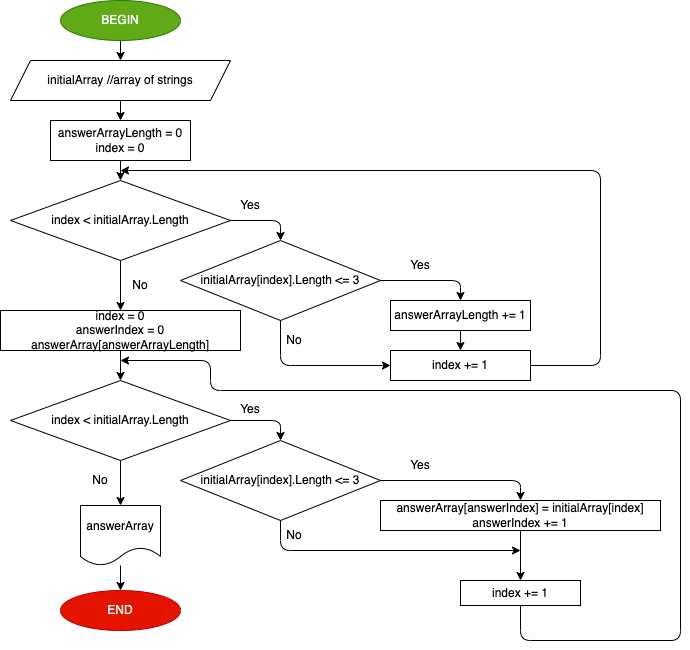

The diagram above was exported from draw.io. Its source (the exported page's mxGraphModel, read from the mxfile embedded in the PNG):
<mxGraphModel dx="854" dy="606" grid="1" gridSize="10" guides="1" tooltips="1" connect="1" arrows="1" fold="1" page="1" pageScale="1" pageWidth="827" pageHeight="1169" math="0" shadow="0">
  <root>
    <mxCell id="0" />
    <mxCell id="1" parent="0" />
    <mxCell id="4" value="" style="edgeStyle=none;html=1;" edge="1" parent="1" source="2" target="3">
      <mxGeometry relative="1" as="geometry" />
    </mxCell>
    <mxCell id="2" value="BEGIN" style="ellipse;whiteSpace=wrap;html=1;fillColor=#60a917;fontColor=#ffffff;strokeColor=#2D7600;" vertex="1" parent="1">
      <mxGeometry x="180" y="40" width="120" height="40" as="geometry" />
    </mxCell>
    <mxCell id="10" value="" style="edgeStyle=none;html=1;" edge="1" parent="1" source="3" target="8">
      <mxGeometry relative="1" as="geometry" />
    </mxCell>
    <mxCell id="3" value="initialArray //array of strings" style="shape=parallelogram;perimeter=parallelogramPerimeter;whiteSpace=wrap;html=1;fixedSize=1;" vertex="1" parent="1">
      <mxGeometry x="130" y="100" width="220" height="40" as="geometry" />
    </mxCell>
    <mxCell id="12" value="" style="edgeStyle=none;html=1;entryX=0.5;entryY=0;entryDx=0;entryDy=0;" edge="1" parent="1" source="5" target="11">
      <mxGeometry relative="1" as="geometry">
        <Array as="points">
          <mxPoint x="400" y="260" />
        </Array>
      </mxGeometry>
    </mxCell>
    <mxCell id="23" value="" style="edgeStyle=none;html=1;" edge="1" parent="1" source="5" target="22">
      <mxGeometry relative="1" as="geometry" />
    </mxCell>
    <mxCell id="5" value="index &amp;lt; initialArray.Length" style="rhombus;whiteSpace=wrap;html=1;" vertex="1" parent="1">
      <mxGeometry x="130" y="220" width="220" height="80" as="geometry" />
    </mxCell>
    <mxCell id="9" value="" style="edgeStyle=none;html=1;" edge="1" parent="1" source="8" target="5">
      <mxGeometry relative="1" as="geometry" />
    </mxCell>
    <mxCell id="8" value="&lt;span&gt;answerArrayLength = 0&lt;/span&gt;&lt;br&gt;&lt;span&gt;index = 0&lt;/span&gt;" style="rounded=0;whiteSpace=wrap;html=1;" vertex="1" parent="1">
      <mxGeometry x="170" y="160" width="140" height="40" as="geometry" />
    </mxCell>
    <mxCell id="15" value="" style="edgeStyle=none;html=1;entryX=0.5;entryY=0;entryDx=0;entryDy=0;" edge="1" parent="1" source="11" target="14">
      <mxGeometry relative="1" as="geometry">
        <Array as="points">
          <mxPoint x="580" y="320" />
        </Array>
      </mxGeometry>
    </mxCell>
    <mxCell id="11" value="initialArray[index].Length &amp;lt;= 3" style="rhombus;whiteSpace=wrap;html=1;" vertex="1" parent="1">
      <mxGeometry x="300" y="280" width="200" height="80" as="geometry" />
    </mxCell>
    <mxCell id="13" value="Yes" style="text;html=1;strokeColor=none;fillColor=none;align=center;verticalAlign=middle;whiteSpace=wrap;rounded=0;" vertex="1" parent="1">
      <mxGeometry x="340" y="230" width="60" height="30" as="geometry" />
    </mxCell>
    <mxCell id="18" value="" style="edgeStyle=none;html=1;" edge="1" parent="1" source="14" target="17">
      <mxGeometry relative="1" as="geometry" />
    </mxCell>
    <mxCell id="14" value="answerArrayLength&amp;nbsp;+= 1" style="rounded=0;whiteSpace=wrap;html=1;" vertex="1" parent="1">
      <mxGeometry x="510" y="340" width="140" height="30" as="geometry" />
    </mxCell>
    <mxCell id="16" value="Yes" style="text;html=1;strokeColor=none;fillColor=none;align=center;verticalAlign=middle;whiteSpace=wrap;rounded=0;" vertex="1" parent="1">
      <mxGeometry x="510" y="290" width="60" height="30" as="geometry" />
    </mxCell>
    <mxCell id="17" value="index += 1" style="rounded=0;whiteSpace=wrap;html=1;" vertex="1" parent="1">
      <mxGeometry x="510" y="390" width="140" height="30" as="geometry" />
    </mxCell>
    <mxCell id="19" value="" style="endArrow=classic;html=1;exitX=0.5;exitY=1;exitDx=0;exitDy=0;entryX=0;entryY=0.5;entryDx=0;entryDy=0;" edge="1" parent="1" source="11" target="17">
      <mxGeometry width="50" height="50" relative="1" as="geometry">
        <mxPoint x="430" y="370" as="sourcePoint" />
        <mxPoint x="480" y="320" as="targetPoint" />
        <Array as="points">
          <mxPoint x="400" y="405" />
        </Array>
      </mxGeometry>
    </mxCell>
    <mxCell id="20" value="" style="endArrow=classic;html=1;exitX=1;exitY=0.5;exitDx=0;exitDy=0;" edge="1" parent="1" source="17">
      <mxGeometry width="50" height="50" relative="1" as="geometry">
        <mxPoint x="660" y="370" as="sourcePoint" />
        <mxPoint x="240" y="210" as="targetPoint" />
        <Array as="points">
          <mxPoint x="720" y="405" />
          <mxPoint x="720" y="210" />
        </Array>
      </mxGeometry>
    </mxCell>
    <mxCell id="21" value="No" style="text;html=1;strokeColor=none;fillColor=none;align=center;verticalAlign=middle;whiteSpace=wrap;rounded=0;" vertex="1" parent="1">
      <mxGeometry x="384" y="365" width="60" height="30" as="geometry" />
    </mxCell>
    <mxCell id="27" value="" style="edgeStyle=none;html=1;" edge="1" parent="1" source="22" target="26">
      <mxGeometry relative="1" as="geometry" />
    </mxCell>
    <mxCell id="22" value="index = 0&lt;br&gt;answerIndex = 0&lt;br&gt;answerArray[answerArrayLength]" style="whiteSpace=wrap;html=1;" vertex="1" parent="1">
      <mxGeometry x="120" y="350" width="240" height="40" as="geometry" />
    </mxCell>
    <mxCell id="24" value="No" style="text;html=1;strokeColor=none;fillColor=none;align=center;verticalAlign=middle;whiteSpace=wrap;rounded=0;" vertex="1" parent="1">
      <mxGeometry x="230" y="310" width="60" height="30" as="geometry" />
    </mxCell>
    <mxCell id="40" value="" style="edgeStyle=none;html=1;" edge="1" parent="1" source="26" target="39">
      <mxGeometry relative="1" as="geometry" />
    </mxCell>
    <mxCell id="26" value="index &amp;lt; initialArray.Length" style="rhombus;whiteSpace=wrap;html=1;" vertex="1" parent="1">
      <mxGeometry x="130" y="420" width="220" height="80" as="geometry" />
    </mxCell>
    <mxCell id="32" value="" style="edgeStyle=none;html=1;entryX=0.5;entryY=0;entryDx=0;entryDy=0;" edge="1" parent="1" target="31">
      <mxGeometry relative="1" as="geometry">
        <mxPoint x="500" y="520" as="sourcePoint" />
        <Array as="points">
          <mxPoint x="640" y="520" />
        </Array>
      </mxGeometry>
    </mxCell>
    <mxCell id="28" value="initialArray[index].Length &amp;lt;= 3" style="rhombus;whiteSpace=wrap;html=1;" vertex="1" parent="1">
      <mxGeometry x="300" y="480" width="200" height="80" as="geometry" />
    </mxCell>
    <mxCell id="29" value="" style="endArrow=classic;html=1;exitX=1;exitY=0.5;exitDx=0;exitDy=0;entryX=0.5;entryY=0;entryDx=0;entryDy=0;" edge="1" parent="1" source="26" target="28">
      <mxGeometry width="50" height="50" relative="1" as="geometry">
        <mxPoint x="360" y="390" as="sourcePoint" />
        <mxPoint x="410" y="340" as="targetPoint" />
        <Array as="points">
          <mxPoint x="400" y="460" />
        </Array>
      </mxGeometry>
    </mxCell>
    <mxCell id="30" value="Yes" style="text;html=1;strokeColor=none;fillColor=none;align=center;verticalAlign=middle;whiteSpace=wrap;rounded=0;" vertex="1" parent="1">
      <mxGeometry x="340" y="434" width="60" height="30" as="geometry" />
    </mxCell>
    <mxCell id="35" value="" style="edgeStyle=none;html=1;" edge="1" parent="1" source="31" target="34">
      <mxGeometry relative="1" as="geometry" />
    </mxCell>
    <mxCell id="31" value="answerArray[answerIndex] = initialArray[index]&lt;br&gt;answerIndex += 1" style="rounded=0;whiteSpace=wrap;html=1;" vertex="1" parent="1">
      <mxGeometry x="500" y="540" width="280" height="30" as="geometry" />
    </mxCell>
    <mxCell id="33" value="Yes" style="text;html=1;strokeColor=none;fillColor=none;align=center;verticalAlign=middle;whiteSpace=wrap;rounded=0;" vertex="1" parent="1">
      <mxGeometry x="510" y="490" width="60" height="30" as="geometry" />
    </mxCell>
    <mxCell id="34" value="index += 1" style="rounded=0;whiteSpace=wrap;html=1;" vertex="1" parent="1">
      <mxGeometry x="580" y="620" width="120" height="25" as="geometry" />
    </mxCell>
    <mxCell id="36" value="" style="endArrow=classic;html=1;exitX=0.5;exitY=1;exitDx=0;exitDy=0;" edge="1" parent="1" source="28">
      <mxGeometry width="50" height="50" relative="1" as="geometry">
        <mxPoint x="460" y="530" as="sourcePoint" />
        <mxPoint x="640" y="590" as="targetPoint" />
        <Array as="points">
          <mxPoint x="400" y="590" />
        </Array>
      </mxGeometry>
    </mxCell>
    <mxCell id="37" value="No" style="text;html=1;strokeColor=none;fillColor=none;align=center;verticalAlign=middle;whiteSpace=wrap;rounded=0;" vertex="1" parent="1">
      <mxGeometry x="384" y="560" width="60" height="30" as="geometry" />
    </mxCell>
    <mxCell id="38" value="" style="endArrow=classic;html=1;exitX=0.5;exitY=1;exitDx=0;exitDy=0;" edge="1" parent="1" source="34">
      <mxGeometry width="50" height="50" relative="1" as="geometry">
        <mxPoint x="710" y="680" as="sourcePoint" />
        <mxPoint x="240" y="400" as="targetPoint" />
        <Array as="points">
          <mxPoint x="640" y="680" />
          <mxPoint x="800" y="680" />
          <mxPoint x="800" y="430" />
          <mxPoint x="330" y="430" />
          <mxPoint x="330" y="400" />
        </Array>
      </mxGeometry>
    </mxCell>
    <mxCell id="44" value="" style="edgeStyle=none;html=1;" edge="1" parent="1" source="39" target="43">
      <mxGeometry relative="1" as="geometry" />
    </mxCell>
    <mxCell id="39" value="answerArray" style="shape=document;whiteSpace=wrap;html=1;boundedLbl=1;" vertex="1" parent="1">
      <mxGeometry x="200" y="545" width="80" height="60" as="geometry" />
    </mxCell>
    <mxCell id="41" value="No" style="text;html=1;strokeColor=none;fillColor=none;align=center;verticalAlign=middle;whiteSpace=wrap;rounded=0;" vertex="1" parent="1">
      <mxGeometry x="190" y="505" width="60" height="30" as="geometry" />
    </mxCell>
    <mxCell id="43" value="END" style="ellipse;whiteSpace=wrap;html=1;fillColor=#e51400;fontColor=#ffffff;strokeColor=#B20000;" vertex="1" parent="1">
      <mxGeometry x="180" y="630" width="120" height="40" as="geometry" />
    </mxCell>
  </root>
</mxGraphModel>